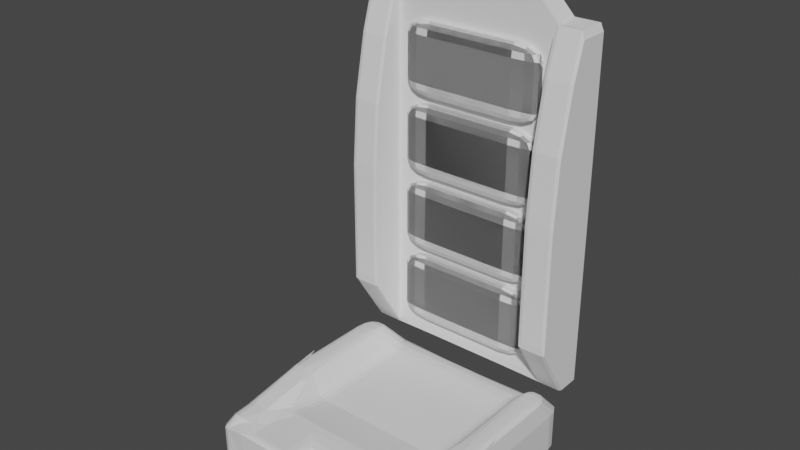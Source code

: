 # Source: frontseat_all.blend  (saved by Blender 3.2.14; exported with 4.5.12 LTS)
import bpy
from mathutils import Matrix  # noqa: F401  (used for matrix-valued properties, if any)

bpy.ops.wm.read_factory_settings(use_empty=True)
scene = bpy.context.scene
scene.name = 'Scene'

# ---- collections
col_collection = bpy.data.collections.new('Collection'); scene.collection.children.link(col_collection)

# ---- materials (node trees are filled in below, after node groups)
mat_material = bpy.data.materials.new('Material')
mat_material.alpha_threshold = 0.0
mat_material.use_transparent_shadow = False
mat_material.line_color = (0.0, 0.0, 0.0, 1.0)

# ---- material node trees
mat_material.use_nodes = True; mat_material.node_tree.nodes.clear()
_N = mat_material.node_tree.nodes; _L = mat_material.node_tree.links
n0 = _N.new('ShaderNodeOutputMaterial'); n0.name = 'Material Output'; n0.location = (300, 300)
n1 = _N.new('ShaderNodeBsdfPrincipled'); n1.name = 'Principled BSDF'; n1.location = (10, 300)
n1.distribution = 'GGX'
n1.subsurface_method = 'RANDOM_WALK_SKIN'
n1.inputs[2].default_value = 0.4
n1.inputs[3].default_value = 1.45
n1.inputs[27].default_value = (0.0, 0.0, 0.0, 1.0)
n1.inputs[28].default_value = 1.0
_L.new(n1.outputs[0], n0.inputs[0])
n0.is_active_output = True

# ---- world
world_world = bpy.data.worlds.new('World'); scene.world = world_world
world_world.use_nodes = True; world_world.node_tree.nodes.clear()
_N = world_world.node_tree.nodes; _L = world_world.node_tree.links
n0 = _N.new('ShaderNodeOutputWorld'); n0.name = 'World Output'; n0.location = (300, 300)
n1 = _N.new('ShaderNodeBackground'); n1.name = 'Background'; n1.location = (10, 300)
n1.inputs[0].default_value = (0.05088, 0.05088, 0.05088, 1.0)
_L.new(n1.outputs[0], n0.inputs[0])
n0.is_active_output = True
world_world.color = (0.05088, 0.05088, 0.05088)
world_world.use_sun_shadow = False
world_world.sun_shadow_jitter_overblur = 0.0

# ---- meshes
me_cube = bpy.data.meshes.new('Cube')
me_cube.from_pydata([(0.0, 0.0, 2.0), (0.0, 0.0, 0.0), (-2.0, 0.0, 2.0), (-2.0, 0.0, 0.0), (-2.0, -2.0, 2.0), (-2.0, -2.0, 0.0), (-1.293, 0.0, 0.0), (-1.293, -2.0, 2.343), (-1.293, -2.0, 0.0), (-1.293, 0.0, 2.0), (-1.545, -1.885, 2.453), (-1.938, -1.885, 2.453), (-1.938, -0.1751, 2.964), (-1.545, -0.1751, 2.964), (-2.0, -1.184, 0.0), (0.0, -1.184, 2.0), (-2.0, -1.184, 2.0), (0.0, -1.184, 0.0), (-1.293, -1.184, 0.0), (-1.293, -1.184, 2.0), (-1.938, -1.152, 2.964), (-1.545, -1.152, 2.964), (-2.0, -1.54, 0.0), (0.0, -1.54, 2.343), (-1.293, -1.54, 0.0), (-1.293, -1.54, 2.343), (-1.545, -1.467, 2.723), (-2.0, -1.54, 2.0), (0.0, -1.54, 0.0), (-1.942, -1.471, 2.723), (-2.0, -1.788, 0.0), (0.0, -1.788, 2.343), (-1.293, -1.788, 0.0), (-1.293, -1.788, 2.343), (-1.545, -1.692, 2.523), (-2.0, -1.788, 2.0), (0.0, -1.788, 0.0), (-1.938, -1.692, 2.523), (-0.3791, -2.0, 0.0), (-0.3791, 0.0, 2.0), (-0.3791, 0.0, 0.0), (-0.3791, -2.0, 2.343), (-0.3791, -1.184, 2.0), (-0.3791, -1.184, 0.0), (-0.3791, -1.54, 2.343), (-0.3791, -1.54, 0.0), (-0.3791, -1.788, 2.343), (-0.3791, -1.788, 0.0)], [], [(19, 9, 13, 21), (8, 7, 4, 5), (14, 16, 2, 3), (47, 36, 31, 46), (40, 39, 0, 1), (3, 2, 9, 6), (30, 32, 8, 5), (38, 41, 7, 8), (46, 33, 7, 41), (34, 37, 11, 10), (4, 7, 10, 11), (9, 2, 12, 13), (35, 4, 11, 37), (2, 16, 20, 12), (13, 12, 20, 21), (39, 9, 19, 42), (3, 6, 18, 14), (1, 0, 15, 17), (40, 1, 17, 43), (22, 27, 16, 14), (25, 19, 21, 26), (33, 25, 26, 34), (30, 35, 27, 22), (16, 27, 29, 20), (21, 20, 29, 26), (42, 19, 25, 44), (14, 18, 24, 22), (17, 15, 23, 28), (43, 17, 28, 45), (5, 4, 35, 30), (7, 33, 34, 10), (27, 35, 37, 29), (26, 29, 37, 34), (44, 25, 33, 46), (22, 24, 32, 30), (28, 23, 31, 36), (45, 28, 36, 47), (24, 45, 47, 32), (23, 44, 46, 31), (18, 43, 45, 24), (15, 42, 44, 23), (6, 40, 43, 18), (0, 39, 42, 15), (47, 46, 41, 38), (6, 9, 39, 40), (32, 47, 38, 8)])
_uv = me_cube.uv_layers.new(name='UVMap')
_uv.uv.foreach_set('vector', [0.7866, 0.648, 0.7866, 0.5, 0.7866, 0.5, 0.7866, 0.648, 0.375, 0.9116, 0.625, 0.9116, 0.625, 1.0, 0.375, 1.0, 0.375, 0.102, 0.625, 0.102, 0.625, 0.25, 0.375, 0.25, 0.3276, 0.7164, 0.375, 0.7164, 0.625, 0.7164, 0.6724, 0.7164, 0.375, 0.4526, 0.625, 0.4526, 0.625, 0.5, 0.375, 0.5, 0.375, 0.25, 0.625, 0.25, 0.625, 0.3384, 0.375, 0.3384, 0.125, 0.7164, 0.2134, 0.7164, 0.2134, 0.75, 0.125, 0.75, 0.375, 0.7974, 0.625, 0.7974, 0.625, 0.9116, 0.375, 0.9116, 0.6724, 0.7164, 0.7866, 0.7164, 0.7866, 0.75, 0.6724, 0.75, 0.7866, 0.7164, 0.875, 0.7164, 0.875, 0.75, 0.7866, 0.75, 0.625, 1.0, 0.625, 0.9116, 0.625, 0.9116, 0.625, 1.0, 0.625, 0.3384, 0.625, 0.25, 0.625, 0.25, 0.625, 0.3384, 0.625, 0.03356, 0.625, 0.0, 0.625, 0.0, 0.625, 0.03356, 0.625, 0.25, 0.625, 0.102, 0.625, 0.102, 0.625, 0.25, 0.7866, 0.5, 0.875, 0.5, 0.875, 0.648, 0.7866, 0.648, 0.6724, 0.5, 0.7866, 0.5, 0.7866, 0.648, 0.6724, 0.648, 0.125, 0.5, 0.2134, 0.5, 0.2134, 0.648, 0.125, 0.648, 0.375, 0.5, 0.625, 0.5, 0.625, 0.648, 0.375, 0.648, 0.3276, 0.5, 0.375, 0.5, 0.375, 0.648, 0.3276, 0.648, 0.375, 0.0728, 0.625, 0.0728, 0.625, 0.102, 0.375, 0.102, 0.7866, 0.6772, 0.7866, 0.648, 0.7866, 0.648, 0.7866, 0.6772, 0.7866, 0.7164, 0.7866, 0.6772, 0.7866, 0.6772, 0.7866, 0.7164, 0.375, 0.03356, 0.625, 0.03356, 0.625, 0.0728, 0.375, 0.0728, 0.625, 0.102, 0.625, 0.0728, 0.625, 0.0728, 0.625, 0.102, 0.7866, 0.648, 0.875, 0.648, 0.875, 0.6772, 0.7866, 0.6772, 0.6724, 0.648, 0.7866, 0.648, 0.7866, 0.6772, 0.6724, 0.6772, 0.125, 0.648, 0.2134, 0.648, 0.2134, 0.6772, 0.125, 0.6772, 0.375, 0.648, 0.625, 0.648, 0.625, 0.6772, 0.375, 0.6772, 0.3276, 0.648, 0.375, 0.648, 0.375, 0.6772, 0.3276, 0.6772, 0.375, 0.0, 0.625, 0.0, 0.625, 0.03356, 0.375, 0.03356, 0.7866, 0.75, 0.7866, 0.7164, 0.7866, 0.7164, 0.7866, 0.75, 0.625, 0.0728, 0.625, 0.03356, 0.625, 0.03356, 0.625, 0.0728, 0.7866, 0.6772, 0.875, 0.6772, 0.875, 0.7164, 0.7866, 0.7164, 0.6724, 0.6772, 0.7866, 0.6772, 0.7866, 0.7164, 0.6724, 0.7164, 0.125, 0.6772, 0.2134, 0.6772, 0.2134, 0.7164, 0.125, 0.7164, 0.375, 0.6772, 0.625, 0.6772, 0.625, 0.7164, 0.375, 0.7164, 0.3276, 0.6772, 0.375, 0.6772, 0.375, 0.7164, 0.3276, 0.7164, 0.2134, 0.6772, 0.3276, 0.6772, 0.3276, 0.7164, 0.2134, 0.7164, 0.625, 0.6772, 0.6724, 0.6772, 0.6724, 0.7164, 0.625, 0.7164, 0.2134, 0.648, 0.3276, 0.648, 0.3276, 0.6772, 0.2134, 0.6772, 0.625, 0.648, 0.6724, 0.648, 0.6724, 0.6772, 0.625, 0.6772, 0.2134, 0.5, 0.3276, 0.5, 0.3276, 0.648, 0.2134, 0.648, 0.625, 0.5, 0.6724, 0.5, 0.6724, 0.648, 0.625, 0.648, 0.3276, 0.7164, 0.6724, 0.7164, 0.625, 0.7974, 0.3276, 0.75, 0.375, 0.3384, 0.625, 0.3384, 0.625, 0.4526, 0.375, 0.4526, 0.2134, 0.7164, 0.3276, 0.7164, 0.3276, 0.75, 0.2134, 0.75])
me_cube.materials.append(mat_material)
me_cube.use_mirror_vertex_groups = False
me_cube.update()
me_cube_001 = bpy.data.meshes.new('Cube.001')
me_cube_001.from_pydata([(-2.0, 0.0, -1.192e-07), (-2.0, 0.0, 2.0), (-2.0, 2.0, -1.192e-07), (-2.0, 2.0, 2.0), (-1.192e-07, 0.0, -1.192e-07), (-1.192e-07, 0.0, 2.0), (-1.192e-07, 2.0, -1.192e-07), (-1.192e-07, 2.0, 2.0), (-1.5, 2.0, -1.192e-07), (-1.5, 2.0, 2.0), (-1.5, 0.0, -1.192e-07), (-1.5, 0.0, 2.0), (-2.0, 0.0, 0.4621), (-2.0, 0.0, 0.9621), (-2.0, 0.0, 1.462), (-2.0, 2.0, 1.462), (-2.0, 2.0, 0.9621), (-2.0, 2.0, 0.4621), (-1.192e-07, 2.0, 1.462), (-1.192e-07, 2.0, 0.9621), (-1.192e-07, 2.0, 0.4621), (-1.192e-07, 0.0, 1.462), (-1.192e-07, 0.0, 0.9621), (-1.192e-07, 0.0, 0.4621), (-1.5, 0.0, 1.462), (-1.5, 0.0, 0.9621), (-1.5, 0.0, 0.4621), (-1.5, 2.0, 1.462), (-1.5, 2.0, 0.9621), (-1.5, 2.0, 0.4621), (-2.0, -1.538e-06, 2.832), (-2.0, 2.0, 2.832), (-1.192e-07, -1.538e-06, 2.832), (-1.192e-07, 2.0, 2.832), (-1.5, 2.0, 2.832), (-1.5, -1.538e-06, 2.832), (-2.0, -3.183, 1.462), (-2.0, -2.768, 2.0), (-1.5, -3.183, 0.4621), (-2.0, -3.183, 0.4621), (-2.0, -3.183, 0.9621), (-1.5, -2.768, 2.0), (-1.5, -3.183, 1.462), (-1.5, -3.183, 0.9621), (-1.192e-07, -1.538e-06, 3.107), (-1.192e-07, 2.0, 3.107), (-0.9114, 2.0, 3.107), (-0.9114, -1.538e-06, 3.107), (-1.192e-07, -1.538e-06, 3.401), (-1.192e-07, 2.0, 3.401), (-0.7618, 2.0, 3.356), (-0.7618, -1.538e-06, 3.356), (-2.0, -0.5862, 2.832), (-1.5, -0.5862, 2.832), (-1.192e-07, 2.0, 2.496), (-1.192e-07, -9.171e-07, 2.496), (-1.5, -9.171e-07, 2.496), (-2.0, -9.171e-07, 2.496), (-2.0, 2.0, 2.496), (-1.5, 2.0, 2.496), (-1.5, -1.722, 2.496), (-2.0, -1.722, 2.496), (-0.7782, 2.0, 2.0), (-0.7782, 0.0, -1.192e-07), (-0.7782, 2.0, -1.192e-07), (-0.7782, 0.0, 2.0), (-0.7782, 0.0, 0.4621), (-0.7782, 0.0, 0.9621), (-0.7782, 0.0, 1.462), (-0.7782, 2.0, 0.4621), (-0.7782, 2.0, 0.9621), (-0.7782, 2.0, 1.462), (-0.7782, 2.0, 2.832), (-0.7782, -1.538e-06, 2.832), (-0.4728, 2.0, 3.107), (-0.4728, -1.538e-06, 3.107), (-0.4728, 2.0, 3.401), (-0.4728, -1.538e-06, 3.401), (-0.7782, 2.0, 2.496), (-0.7782, -9.171e-07, 2.496), (-0.9114, -1.538e-06, 3.222), (-0.9114, 2.0, 3.222), (-1.192e-07, 2.0, 3.222), (-1.192e-07, -1.538e-06, 3.222), (-0.4728, 2.0, 3.222), (-0.4728, -1.538e-06, 3.222)], [], [(14, 1, 3, 15), (71, 62, 7, 18), (18, 7, 5, 21), (79, 55, 32, 73), (64, 6, 4, 63), (55, 54, 33, 32), (2, 8, 10, 0), (66, 67, 25, 26), (15, 3, 9, 27), (2, 17, 29, 8), (17, 16, 28, 29), (16, 15, 27, 28), (63, 66, 26, 10), (6, 20, 23, 4), (20, 19, 22, 23), (19, 18, 21, 22), (64, 69, 20, 6), (69, 70, 19, 20), (70, 71, 18, 19), (0, 12, 17, 2), (12, 13, 16, 17), (13, 14, 15, 16), (67, 68, 24, 25), (65, 68, 21, 5), (34, 31, 30, 35), (72, 34, 46, 74), (58, 57, 30, 31), (59, 58, 31, 34), (78, 59, 34, 72), (14, 13, 40, 36), (24, 11, 41, 42), (12, 0, 39), (36, 42, 41, 37), (40, 43, 42, 36), (39, 38, 43, 40), (26, 38, 10), (25, 24, 42, 43), (1, 14, 36, 37), (26, 25, 43, 38), (13, 12, 39, 40), (10, 38, 39, 0), (81, 80, 51, 50), (34, 35, 47, 46), (32, 33, 45, 44), (73, 32, 44, 75), (76, 50, 51, 77), (83, 82, 49, 48), (85, 83, 48, 77), (84, 81, 50, 76), (35, 30, 52, 53), (56, 60, 41, 11), (57, 1, 37, 61), (61, 60, 53, 52), (37, 41, 60, 61), (30, 57, 61, 52), (35, 53, 60, 56), (62, 9, 59, 78), (9, 3, 58, 59), (3, 1, 57, 58), (5, 7, 54, 55), (65, 5, 55, 79), (11, 65, 79, 56), (7, 62, 78, 54), (82, 84, 76, 49), (80, 85, 77, 51), (49, 76, 77, 48), (35, 73, 75, 47), (54, 78, 72, 33), (33, 72, 74, 45), (11, 24, 68, 65), (22, 21, 68, 67), (28, 27, 71, 70), (29, 28, 70, 69), (8, 29, 69, 64), (4, 23, 66, 63), (23, 22, 67, 66), (8, 64, 63, 10), (56, 79, 73, 35), (27, 9, 62, 71), (47, 75, 85, 80), (45, 74, 84, 82), (74, 46, 81, 84), (75, 44, 83, 85), (44, 45, 82, 83), (46, 47, 80, 81)])
_uv = me_cube_001.uv_layers.new(name='UVMap')
_uv.uv.foreach_set('vector', [0.5578, 0.0, 0.625, 0.0, 0.625, 0.25, 0.5578, 0.25, 0.5578, 0.4027, 0.625, 0.4027, 0.625, 0.5, 0.5578, 0.5, 0.5578, 0.5, 0.625, 0.5, 0.625, 0.75, 0.5578, 0.75, 0.625, 0.8473, 0.625, 0.75, 0.625, 0.75, 0.625, 0.8473, 0.2777, 0.5, 0.375, 0.5, 0.375, 0.75, 0.2777, 0.75, 0.625, 0.75, 0.625, 0.5, 0.625, 0.5, 0.625, 0.75, 0.125, 0.5, 0.1875, 0.5, 0.1875, 0.75, 0.125, 0.75, 0.4328, 0.8473, 0.4953, 0.8473, 0.4953, 0.9375, 0.4328, 0.9375, 0.5578, 0.25, 0.625, 0.25, 0.625, 0.3125, 0.5578, 0.3125, 0.375, 0.25, 0.4328, 0.25, 0.4328, 0.3125, 0.375, 0.3125, 0.4328, 0.25, 0.4953, 0.25, 0.4953, 0.3125, 0.4328, 0.3125, 0.4953, 0.25, 0.5578, 0.25, 0.5578, 0.3125, 0.4953, 0.3125, 0.375, 0.8473, 0.4328, 0.8473, 0.4328, 0.9375, 0.375, 0.9375, 0.375, 0.5, 0.4328, 0.5, 0.4328, 0.75, 0.375, 0.75, 0.4328, 0.5, 0.4953, 0.5, 0.4953, 0.75, 0.4328, 0.75, 0.4953, 0.5, 0.5578, 0.5, 0.5578, 0.75, 0.4953, 0.75, 0.375, 0.4027, 0.4328, 0.4027, 0.4328, 0.5, 0.375, 0.5, 0.4328, 0.4027, 0.4953, 0.4027, 0.4953, 0.5, 0.4328, 0.5, 0.4953, 0.4027, 0.5578, 0.4027, 0.5578, 0.5, 0.4953, 0.5, 0.375, 0.0, 0.4328, 0.0, 0.4328, 0.25, 0.375, 0.25, 0.4328, 0.0, 0.4953, 0.0, 0.4953, 0.25, 0.4328, 0.25, 0.4953, 0.0, 0.5578, 0.0, 0.5578, 0.25, 0.4953, 0.25, 0.4953, 0.8473, 0.5578, 0.8473, 0.5578, 0.9375, 0.4953, 0.9375, 0.625, 0.8473, 0.5578, 0.8473, 0.5578, 0.75, 0.625, 0.75, 0.8125, 0.5, 0.875, 0.5, 0.875, 0.75, 0.8125, 0.75, 0.625, 0.4027, 0.625, 0.3125, 0.625, 0.3125, 0.625, 0.4027, 0.625, 0.25, 0.625, 0.0, 0.625, 0.0, 0.625, 0.25, 0.625, 0.3125, 0.625, 0.25, 0.625, 0.25, 0.625, 0.3125, 0.625, 0.4027, 0.625, 0.3125, 0.625, 0.3125, 0.625, 0.4027, 0.5578, 0.0, 0.4953, 0.0, 0.4953, 0.0, 0.5578, 0.0, 0.5578, 0.9375, 0.625, 0.9375, 0.625, 0.9375, 0.5578, 0.9375, 0.4328, 0.0, 0.125, 0.75, 0.4328, 0.0, 0.5578, 0.0, 0.5578, 0.9375, 0.625, 0.9375, 0.625, 0.0, 0.4953, 0.0, 0.4953, 0.9375, 0.5578, 0.9375, 0.5578, 0.0, 0.4328, 0.0, 0.4328, 0.9375, 0.4953, 0.9375, 0.4953, 0.0, 0.4328, 0.9375, 0.4328, 0.9375, 0.1875, 0.75, 0.4953, 0.9375, 0.5578, 0.9375, 0.5578, 0.9375, 0.4953, 0.9375, 0.625, 0.0, 0.5578, 0.0, 0.5578, 0.0, 0.625, 0.0, 0.4328, 0.9375, 0.4953, 0.9375, 0.4953, 0.9375, 0.4328, 0.9375, 0.4953, 0.0, 0.4328, 0.0, 0.4328, 0.0, 0.4953, 0.0, 0.1875, 0.75, 0.4328, 0.9375, 0.4328, 0.0, 0.125, 0.75, 0.8125, 0.5, 0.8125, 0.75, 0.8125, 0.75, 0.8125, 0.5, 0.8125, 0.5, 0.8125, 0.75, 0.8125, 0.75, 0.8125, 0.5, 0.625, 0.75, 0.625, 0.5, 0.625, 0.5, 0.625, 0.75, 0.625, 0.8473, 0.625, 0.75, 0.625, 0.75, 0.625, 0.8473, 0.7223, 0.5, 0.8125, 0.5, 0.8125, 0.75, 0.7223, 0.75, 0.625, 0.75, 0.625, 0.5, 0.625, 0.5, 0.625, 0.75, 0.625, 0.8473, 0.625, 0.75, 0.625, 0.75, 0.625, 0.8473, 0.625, 0.4027, 0.625, 0.3125, 0.625, 0.3125, 0.625, 0.4027, 0.8125, 0.75, 0.875, 0.75, 0.875, 0.75, 0.8125, 0.75, 0.7368, 0.8257, 0.7368, 0.8257, 0.625, 0.9375, 0.625, 0.9375, 0.7741, 0.4474, 0.625, 0.0, 0.625, 0.0, 0.7741, 0.4474, 0.7741, 0.4474, 0.7368, 0.8257, 0.8125, 0.75, 0.875, 0.75, 0.625, 0.0, 0.625, 0.9375, 0.7368, 0.8257, 0.7741, 0.4474, 0.875, 0.75, 0.7741, 0.4474, 0.7741, 0.4474, 0.875, 0.75, 0.8125, 0.75, 0.8125, 0.75, 0.7368, 0.8257, 0.7368, 0.8257, 0.625, 0.4027, 0.625, 0.3125, 0.625, 0.3125, 0.625, 0.4027, 0.625, 0.3125, 0.625, 0.25, 0.625, 0.25, 0.625, 0.3125, 0.625, 0.25, 0.625, 0.0, 0.625, 0.0, 0.625, 0.25, 0.625, 0.75, 0.625, 0.5, 0.625, 0.5, 0.625, 0.75, 0.625, 0.8473, 0.625, 0.75, 0.625, 0.75, 0.625, 0.8473, 0.625, 0.9375, 0.625, 0.8473, 0.625, 0.8473, 0.625, 0.9375, 0.625, 0.5, 0.625, 0.4027, 0.625, 0.4027, 0.625, 0.5, 0.625, 0.5, 0.625, 0.4027, 0.625, 0.4027, 0.625, 0.5, 0.625, 0.9375, 0.625, 0.8473, 0.625, 0.8473, 0.625, 0.9375, 0.625, 0.5, 0.7223, 0.5, 0.7223, 0.75, 0.625, 0.75, 0.625, 0.9375, 0.625, 0.8473, 0.625, 0.8473, 0.625, 0.9375, 0.625, 0.5, 0.625, 0.4027, 0.625, 0.4027, 0.625, 0.5, 0.625, 0.5, 0.625, 0.4027, 0.625, 0.4027, 0.625, 0.5, 0.625, 0.9375, 0.5578, 0.9375, 0.5578, 0.8473, 0.625, 0.8473, 0.4953, 0.75, 0.5578, 0.75, 0.5578, 0.8473, 0.4953, 0.8473, 0.4953, 0.3125, 0.5578, 0.3125, 0.5578, 0.4027, 0.4953, 0.4027, 0.4328, 0.3125, 0.4953, 0.3125, 0.4953, 0.4027, 0.4328, 0.4027, 0.375, 0.3125, 0.4328, 0.3125, 0.4328, 0.4027, 0.375, 0.4027, 0.375, 0.75, 0.4328, 0.75, 0.4328, 0.8473, 0.375, 0.8473, 0.4328, 0.75, 0.4953, 0.75, 0.4953, 0.8473, 0.4328, 0.8473, 0.1875, 0.5, 0.2777, 0.5, 0.2777, 0.75, 0.1875, 0.75, 0.625, 0.9375, 0.625, 0.8473, 0.625, 0.8473, 0.625, 0.9375, 0.5578, 0.3125, 0.625, 0.3125, 0.625, 0.4027, 0.5578, 0.4027, 0.625, 0.9375, 0.625, 0.8473, 0.625, 0.8473, 0.625, 0.9375, 0.625, 0.5, 0.625, 0.4027, 0.625, 0.4027, 0.625, 0.5, 0.625, 0.4027, 0.625, 0.3125, 0.625, 0.3125, 0.625, 0.4027, 0.625, 0.8473, 0.625, 0.75, 0.625, 0.75, 0.625, 0.8473, 0.625, 0.75, 0.625, 0.5, 0.625, 0.5, 0.625, 0.75, 0.8125, 0.5, 0.8125, 0.75, 0.8125, 0.75, 0.8125, 0.5])
me_cube_001.update()
me_cube_002 = bpy.data.meshes.new('Cube.002')
me_cube_002.from_pydata([(-1.0, -1.0, -1.0), (-1.0, -1.0, 1.0), (-1.0, 1.0, -1.0), (-1.0, 1.0, 1.0), (1.0, -1.0, -1.0), (1.0, -1.0, 1.0), (1.0, 1.0, -1.0), (1.0, 1.0, 1.0)], [], [(0, 1, 3, 2), (2, 3, 7, 6), (6, 7, 5, 4), (4, 5, 1, 0), (2, 6, 4, 0), (7, 3, 1, 5)])
_uv = me_cube_002.uv_layers.new(name='UVMap')
_uv.uv.foreach_set('vector', [0.375, 0.0, 0.625, 0.0, 0.625, 0.25, 0.375, 0.25, 0.375, 0.25, 0.625, 0.25, 0.625, 0.5, 0.375, 0.5, 0.375, 0.5, 0.625, 0.5, 0.625, 0.75, 0.375, 0.75, 0.375, 0.75, 0.625, 0.75, 0.625, 1.0, 0.375, 1.0, 0.125, 0.5, 0.375, 0.5, 0.375, 0.75, 0.125, 0.75, 0.625, 0.5, 0.875, 0.5, 0.875, 0.75, 0.625, 0.75])
me_cube_002.update()

# ---- objects
ob_cube = bpy.data.objects.new('Cube', me_cube)
ob_backrest = bpy.data.objects.new('backrest', me_cube_001)
ob_bars = bpy.data.objects.new('bars', me_cube_002)

# ---- transforms, parenting, visibility, modifiers, constraints
ob_cube.location = (0.0, 0.0, 0.0)
ob_cube.scale = (0.25, 0.5, 0.1)
ob_cube.lock_rotations_4d = False
ob_cube.empty_display_type = 'ARROWS'
ob_cube.lineart.crease_threshold = 0.0
_vg = ob_cube.vertex_groups.new(name='Group')
_m = ob_cube.modifiers.new('Mirror', 'MIRROR')
_m = ob_cube.modifiers.new('Triangulate', 'TRIANGULATE')
_m = ob_cube.modifiers.new('Bevel', 'BEVEL')
_m.width = 0.29
_m.width_pct = 0.29
_m.segments = 3
_m.angle_limit = 1.21
ob_backrest.location = (0.0, 0.0, 0.2816)
ob_backrest.scale = (0.25, 0.05, 0.55)
_m = ob_backrest.modifiers.new('Mirror', 'MIRROR')
_m = ob_backrest.modifiers.new('Bevel', 'BEVEL')
_m.width = 0.61
_m.width_pct = 0.61
_m = ob_backrest.modifiers.new('Boolean', 'BOOLEAN')
_m.object = ob_bars
_m.operation = 'UNION'
ob_bars.location = (0.0003424, 0.009449, 1.579)
ob_bars.scale = (0.3134, 0.05471, -0.1592)
_m = ob_bars.modifiers.new('Bevel', 'BEVEL')
_m.width = 0.36
_m.width_pct = 0.36
_m.segments = 3
_m = ob_bars.modifiers.new('Array', 'ARRAY')
_m.count = 4
_m.relative_offset_displace = (0.0, 0.0, 1.1)

# ---- collection membership
col_collection.objects.link(ob_cube)
col_collection.objects.link(ob_backrest)
col_collection.objects.link(ob_bars)

# ---- scene / render settings (as saved in the file)
scene.frame_start = 1; scene.frame_end = 250; scene.frame_set(1)
scene.render.engine = 'BLENDER_EEVEE_NEXT'
scene.cycles.sampling_pattern = 'TABULATED_SOBOL'
scene.cycles.use_light_tree = False
scene.view_settings.view_transform = 'Filmic'
bpy.context.view_layer.update()

# ---- added for rendering (the .blend has no active camera and no usable light): camera, sun
cam_auto = bpy.data.cameras.new('AutoCamera')
cam_auto.lens = 50.0
cam_auto.sensor_width = 36.0
cam_auto.clip_end = 1000.0
ob_auto_camera = bpy.data.objects.new('AutoCamera', cam_auto)
scene.collection.objects.link(ob_auto_camera)
ob_auto_camera.location = (2.42003, -3.35403, 3.01206)
ob_auto_camera.rotation_euler = (1.09748, -7.21219e-08, 0.694738)
scene.camera = ob_auto_camera
light_auto_sun = bpy.data.lights.new('AutoSun', 'SUN')
light_auto_sun.energy = 3.0
light_auto_sun.angle = 0.0523599
ob_auto_sun = bpy.data.objects.new('AutoSun', light_auto_sun)
scene.collection.objects.link(ob_auto_sun)
ob_auto_sun.rotation_euler = (0.872665, 0.174533, 0.523599)
bpy.context.view_layer.update()
